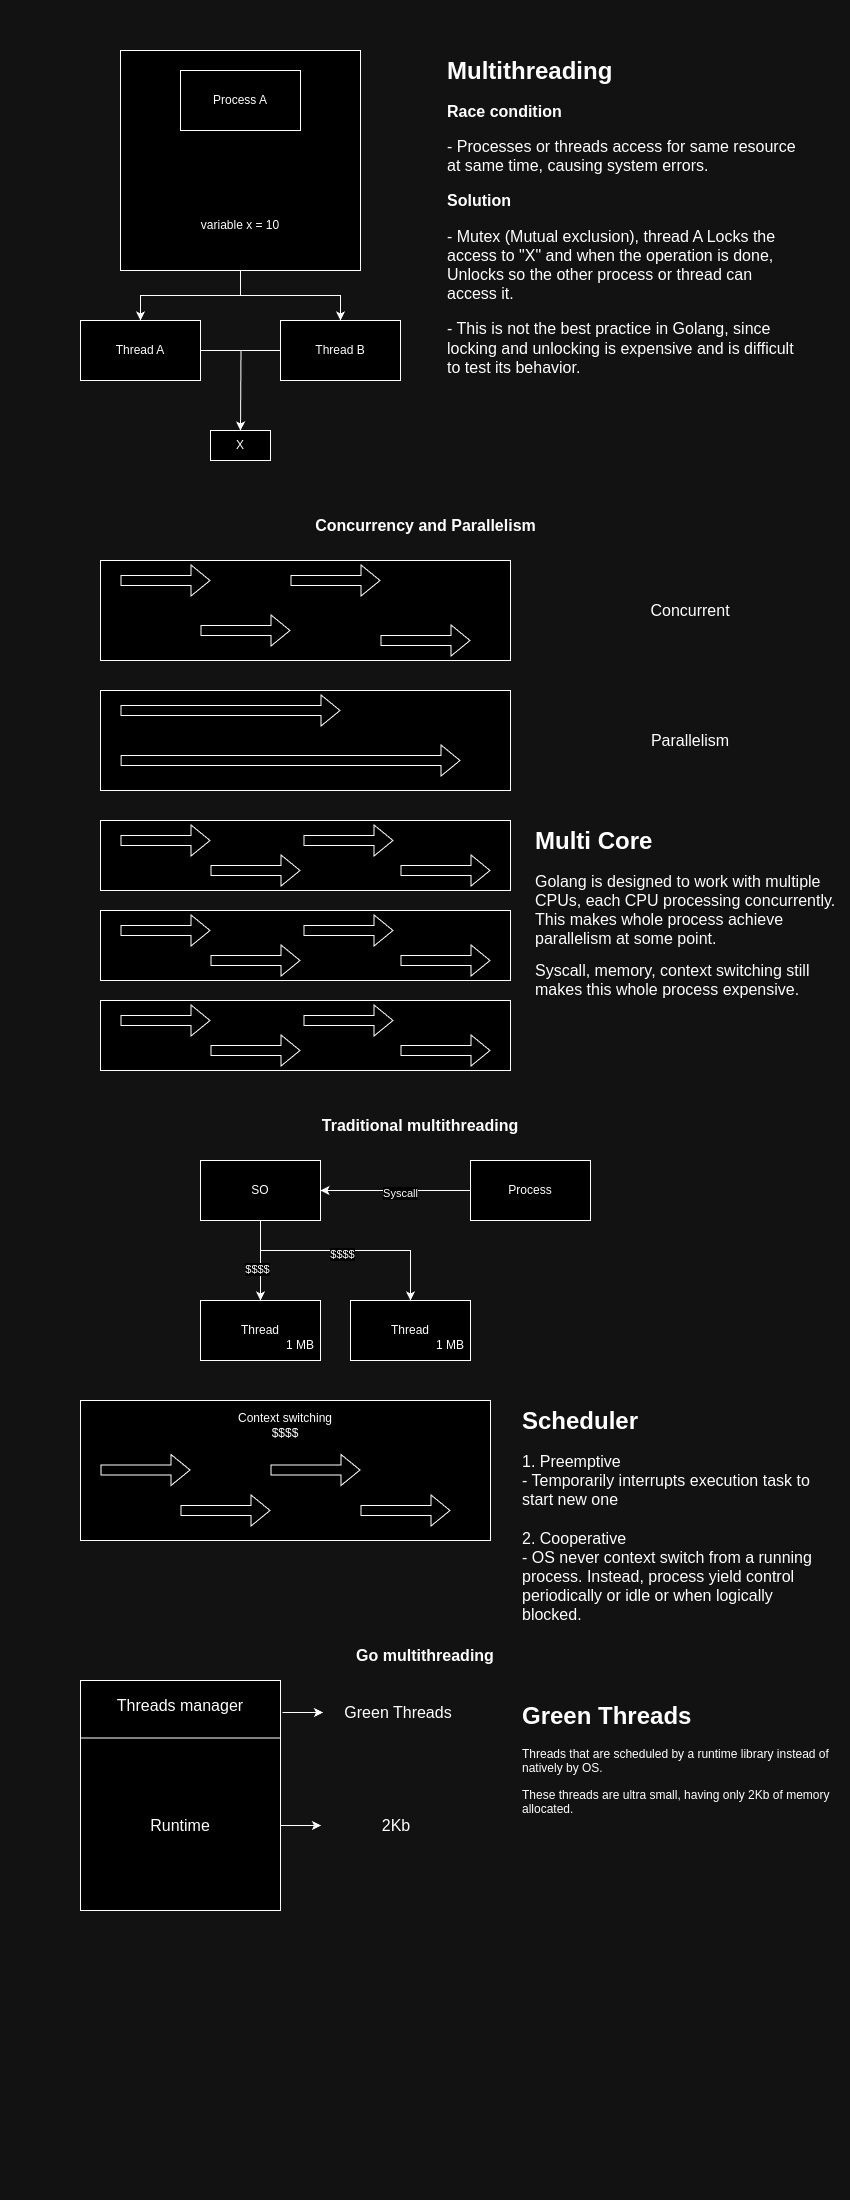

The diagram above was exported from draw.io. Its source (the exported page's mxGraphModel, read from the mxfile embedded in the PNG):
<mxGraphModel dx="1434" dy="641" grid="1" gridSize="10" guides="1" tooltips="1" connect="1" arrows="1" fold="1" page="1" pageScale="1" pageWidth="850" pageHeight="1100" math="0" shadow="0">
  <root>
    <mxCell id="0" />
    <mxCell id="1" parent="0" />
    <mxCell id="q6Hde45uYb9JobjA3llk-10" style="edgeStyle=orthogonalEdgeStyle;rounded=0;orthogonalLoop=1;jettySize=auto;html=1;" edge="1" parent="1" source="q6Hde45uYb9JobjA3llk-3" target="q6Hde45uYb9JobjA3llk-8">
      <mxGeometry relative="1" as="geometry" />
    </mxCell>
    <mxCell id="q6Hde45uYb9JobjA3llk-11" style="edgeStyle=orthogonalEdgeStyle;rounded=0;orthogonalLoop=1;jettySize=auto;html=1;" edge="1" parent="1" source="q6Hde45uYb9JobjA3llk-3" target="q6Hde45uYb9JobjA3llk-9">
      <mxGeometry relative="1" as="geometry" />
    </mxCell>
    <mxCell id="q6Hde45uYb9JobjA3llk-3" value="" style="rounded=0;whiteSpace=wrap;html=1;" vertex="1" parent="1">
      <mxGeometry x="120" y="50" width="240" height="220" as="geometry" />
    </mxCell>
    <mxCell id="q6Hde45uYb9JobjA3llk-1" value="Process A" style="rounded=0;whiteSpace=wrap;html=1;" vertex="1" parent="1">
      <mxGeometry x="180" y="70" width="120" height="60" as="geometry" />
    </mxCell>
    <mxCell id="q6Hde45uYb9JobjA3llk-17" style="edgeStyle=orthogonalEdgeStyle;rounded=0;orthogonalLoop=1;jettySize=auto;html=1;entryX=0.5;entryY=0;entryDx=0;entryDy=0;" edge="1" parent="1" source="q6Hde45uYb9JobjA3llk-8">
      <mxGeometry relative="1" as="geometry">
        <mxPoint x="240" y="430" as="targetPoint" />
      </mxGeometry>
    </mxCell>
    <mxCell id="q6Hde45uYb9JobjA3llk-8" value="Thread A" style="rounded=0;whiteSpace=wrap;html=1;" vertex="1" parent="1">
      <mxGeometry x="80" y="320" width="120" height="60" as="geometry" />
    </mxCell>
    <mxCell id="q6Hde45uYb9JobjA3llk-18" style="edgeStyle=orthogonalEdgeStyle;rounded=0;orthogonalLoop=1;jettySize=auto;html=1;" edge="1" parent="1" source="q6Hde45uYb9JobjA3llk-9">
      <mxGeometry relative="1" as="geometry">
        <mxPoint x="240" y="430" as="targetPoint" />
      </mxGeometry>
    </mxCell>
    <mxCell id="q6Hde45uYb9JobjA3llk-9" value="Thread B" style="rounded=0;whiteSpace=wrap;html=1;" vertex="1" parent="1">
      <mxGeometry x="280" y="320" width="120" height="60" as="geometry" />
    </mxCell>
    <mxCell id="q6Hde45uYb9JobjA3llk-12" value="variable x&lt;span style=&quot;background-color: initial;&quot;&gt;&amp;nbsp;= 10&lt;/span&gt;" style="text;html=1;align=center;verticalAlign=middle;whiteSpace=wrap;rounded=0;" vertex="1" parent="1">
      <mxGeometry x="180" y="210" width="120" height="30" as="geometry" />
    </mxCell>
    <mxCell id="q6Hde45uYb9JobjA3llk-20" value="&lt;h1 style=&quot;margin-top: 0px;&quot;&gt;Multithreading&lt;/h1&gt;&lt;p style=&quot;font-size: 16px;&quot;&gt;&lt;b&gt;Race condition&lt;/b&gt;&lt;/p&gt;&lt;p style=&quot;font-size: 16px;&quot;&gt;- Processes or threads access for same resource at same time, causing system errors.&lt;/p&gt;&lt;p style=&quot;font-size: 16px;&quot;&gt;&lt;b&gt;Solution&lt;/b&gt;&lt;/p&gt;&lt;p style=&quot;font-size: 16px;&quot;&gt;- Mutex (Mutual exclusion), thread A Locks the access to &quot;X&quot; and when the operation is done, Unlocks so the other process or thread can access it.&lt;/p&gt;&lt;p style=&quot;font-size: 16px;&quot;&gt;- This is not the best practice in Golang, since locking and unlocking is expensive and is difficult to test its behavior.&lt;/p&gt;" style="text;html=1;whiteSpace=wrap;overflow=hidden;rounded=0;fillColor=none;shadow=0;" vertex="1" parent="1">
      <mxGeometry x="445" y="50" width="355" height="330" as="geometry" />
    </mxCell>
    <mxCell id="q6Hde45uYb9JobjA3llk-21" value="X" style="rounded=0;whiteSpace=wrap;html=1;" vertex="1" parent="1">
      <mxGeometry x="210" y="430" width="60" height="30" as="geometry" />
    </mxCell>
    <mxCell id="q6Hde45uYb9JobjA3llk-22" value="&lt;font style=&quot;font-size: 16px;&quot;&gt;&lt;b&gt;Concurrency and Parallelism&lt;/b&gt;&lt;/font&gt;" style="text;html=1;align=center;verticalAlign=middle;whiteSpace=wrap;rounded=0;" vertex="1" parent="1">
      <mxGeometry x="303" y="510" width="245" height="30" as="geometry" />
    </mxCell>
    <mxCell id="q6Hde45uYb9JobjA3llk-23" value="" style="rounded=0;whiteSpace=wrap;html=1;" vertex="1" parent="1">
      <mxGeometry x="100" y="560" width="410" height="100" as="geometry" />
    </mxCell>
    <mxCell id="q6Hde45uYb9JobjA3llk-25" value="" style="shape=flexArrow;endArrow=classic;html=1;rounded=0;" edge="1" parent="1">
      <mxGeometry width="50" height="50" relative="1" as="geometry">
        <mxPoint x="120" y="580" as="sourcePoint" />
        <mxPoint x="210" y="580" as="targetPoint" />
      </mxGeometry>
    </mxCell>
    <mxCell id="q6Hde45uYb9JobjA3llk-26" value="" style="shape=flexArrow;endArrow=classic;html=1;rounded=0;" edge="1" parent="1">
      <mxGeometry width="50" height="50" relative="1" as="geometry">
        <mxPoint x="200" y="630" as="sourcePoint" />
        <mxPoint x="290" y="630" as="targetPoint" />
      </mxGeometry>
    </mxCell>
    <mxCell id="q6Hde45uYb9JobjA3llk-27" value="" style="shape=flexArrow;endArrow=classic;html=1;rounded=0;" edge="1" parent="1">
      <mxGeometry width="50" height="50" relative="1" as="geometry">
        <mxPoint x="290" y="580" as="sourcePoint" />
        <mxPoint x="380" y="580" as="targetPoint" />
      </mxGeometry>
    </mxCell>
    <mxCell id="q6Hde45uYb9JobjA3llk-28" value="" style="shape=flexArrow;endArrow=classic;html=1;rounded=0;" edge="1" parent="1">
      <mxGeometry width="50" height="50" relative="1" as="geometry">
        <mxPoint x="380" y="640" as="sourcePoint" />
        <mxPoint x="470" y="640" as="targetPoint" />
      </mxGeometry>
    </mxCell>
    <mxCell id="q6Hde45uYb9JobjA3llk-29" value="&lt;font style=&quot;font-size: 16px;&quot;&gt;Concurrent&lt;/font&gt;" style="text;html=1;align=center;verticalAlign=middle;whiteSpace=wrap;rounded=0;" vertex="1" parent="1">
      <mxGeometry x="580" y="560" width="220" height="100" as="geometry" />
    </mxCell>
    <mxCell id="q6Hde45uYb9JobjA3llk-30" value="" style="rounded=0;whiteSpace=wrap;html=1;" vertex="1" parent="1">
      <mxGeometry x="100" y="690" width="410" height="100" as="geometry" />
    </mxCell>
    <mxCell id="q6Hde45uYb9JobjA3llk-31" value="" style="shape=flexArrow;endArrow=classic;html=1;rounded=0;" edge="1" parent="1">
      <mxGeometry width="50" height="50" relative="1" as="geometry">
        <mxPoint x="120" y="710" as="sourcePoint" />
        <mxPoint x="340" y="710" as="targetPoint" />
      </mxGeometry>
    </mxCell>
    <mxCell id="q6Hde45uYb9JobjA3llk-32" value="" style="shape=flexArrow;endArrow=classic;html=1;rounded=0;exitX=0.049;exitY=0.7;exitDx=0;exitDy=0;exitPerimeter=0;entryX=0.878;entryY=0.7;entryDx=0;entryDy=0;entryPerimeter=0;" edge="1" parent="1" source="q6Hde45uYb9JobjA3llk-30" target="q6Hde45uYb9JobjA3llk-30">
      <mxGeometry width="50" height="50" relative="1" as="geometry">
        <mxPoint x="200" y="760" as="sourcePoint" />
        <mxPoint x="290" y="760" as="targetPoint" />
      </mxGeometry>
    </mxCell>
    <mxCell id="q6Hde45uYb9JobjA3llk-35" value="&lt;font style=&quot;font-size: 16px;&quot;&gt;Parallelism&lt;/font&gt;" style="text;html=1;align=center;verticalAlign=middle;whiteSpace=wrap;rounded=0;" vertex="1" parent="1">
      <mxGeometry x="580" y="690" width="220" height="100" as="geometry" />
    </mxCell>
    <mxCell id="q6Hde45uYb9JobjA3llk-37" value="" style="rounded=0;whiteSpace=wrap;html=1;" vertex="1" parent="1">
      <mxGeometry x="100" y="820" width="410" height="70" as="geometry" />
    </mxCell>
    <mxCell id="q6Hde45uYb9JobjA3llk-38" value="" style="shape=flexArrow;endArrow=classic;html=1;rounded=0;" edge="1" parent="1">
      <mxGeometry width="50" height="50" relative="1" as="geometry">
        <mxPoint x="120" y="840" as="sourcePoint" />
        <mxPoint x="210" y="840" as="targetPoint" />
      </mxGeometry>
    </mxCell>
    <mxCell id="q6Hde45uYb9JobjA3llk-39" value="" style="shape=flexArrow;endArrow=classic;html=1;rounded=0;" edge="1" parent="1">
      <mxGeometry width="50" height="50" relative="1" as="geometry">
        <mxPoint x="210" y="870" as="sourcePoint" />
        <mxPoint x="300" y="870" as="targetPoint" />
      </mxGeometry>
    </mxCell>
    <mxCell id="q6Hde45uYb9JobjA3llk-40" value="" style="shape=flexArrow;endArrow=classic;html=1;rounded=0;" edge="1" parent="1">
      <mxGeometry width="50" height="50" relative="1" as="geometry">
        <mxPoint x="303" y="840" as="sourcePoint" />
        <mxPoint x="393" y="840" as="targetPoint" />
      </mxGeometry>
    </mxCell>
    <mxCell id="q6Hde45uYb9JobjA3llk-41" value="" style="shape=flexArrow;endArrow=classic;html=1;rounded=0;" edge="1" parent="1">
      <mxGeometry width="50" height="50" relative="1" as="geometry">
        <mxPoint x="400" y="870" as="sourcePoint" />
        <mxPoint x="490" y="870" as="targetPoint" />
      </mxGeometry>
    </mxCell>
    <mxCell id="q6Hde45uYb9JobjA3llk-43" value="" style="rounded=0;whiteSpace=wrap;html=1;" vertex="1" parent="1">
      <mxGeometry x="100" y="910" width="410" height="70" as="geometry" />
    </mxCell>
    <mxCell id="q6Hde45uYb9JobjA3llk-44" value="" style="shape=flexArrow;endArrow=classic;html=1;rounded=0;" edge="1" parent="1">
      <mxGeometry width="50" height="50" relative="1" as="geometry">
        <mxPoint x="120" y="930" as="sourcePoint" />
        <mxPoint x="210" y="930" as="targetPoint" />
      </mxGeometry>
    </mxCell>
    <mxCell id="q6Hde45uYb9JobjA3llk-45" value="" style="shape=flexArrow;endArrow=classic;html=1;rounded=0;" edge="1" parent="1">
      <mxGeometry width="50" height="50" relative="1" as="geometry">
        <mxPoint x="210" y="960" as="sourcePoint" />
        <mxPoint x="300" y="960" as="targetPoint" />
      </mxGeometry>
    </mxCell>
    <mxCell id="q6Hde45uYb9JobjA3llk-46" value="" style="shape=flexArrow;endArrow=classic;html=1;rounded=0;" edge="1" parent="1">
      <mxGeometry width="50" height="50" relative="1" as="geometry">
        <mxPoint x="303" y="930" as="sourcePoint" />
        <mxPoint x="393" y="930" as="targetPoint" />
      </mxGeometry>
    </mxCell>
    <mxCell id="q6Hde45uYb9JobjA3llk-47" value="" style="shape=flexArrow;endArrow=classic;html=1;rounded=0;" edge="1" parent="1">
      <mxGeometry width="50" height="50" relative="1" as="geometry">
        <mxPoint x="400" y="960" as="sourcePoint" />
        <mxPoint x="490" y="960" as="targetPoint" />
      </mxGeometry>
    </mxCell>
    <mxCell id="q6Hde45uYb9JobjA3llk-48" value="" style="rounded=0;whiteSpace=wrap;html=1;" vertex="1" parent="1">
      <mxGeometry x="100" y="1000" width="410" height="70" as="geometry" />
    </mxCell>
    <mxCell id="q6Hde45uYb9JobjA3llk-49" value="" style="shape=flexArrow;endArrow=classic;html=1;rounded=0;" edge="1" parent="1">
      <mxGeometry width="50" height="50" relative="1" as="geometry">
        <mxPoint x="120" y="1020" as="sourcePoint" />
        <mxPoint x="210" y="1020" as="targetPoint" />
      </mxGeometry>
    </mxCell>
    <mxCell id="q6Hde45uYb9JobjA3llk-50" value="" style="shape=flexArrow;endArrow=classic;html=1;rounded=0;" edge="1" parent="1">
      <mxGeometry width="50" height="50" relative="1" as="geometry">
        <mxPoint x="210" y="1050" as="sourcePoint" />
        <mxPoint x="300" y="1050" as="targetPoint" />
      </mxGeometry>
    </mxCell>
    <mxCell id="q6Hde45uYb9JobjA3llk-51" value="" style="shape=flexArrow;endArrow=classic;html=1;rounded=0;" edge="1" parent="1">
      <mxGeometry width="50" height="50" relative="1" as="geometry">
        <mxPoint x="303" y="1020" as="sourcePoint" />
        <mxPoint x="393" y="1020" as="targetPoint" />
      </mxGeometry>
    </mxCell>
    <mxCell id="q6Hde45uYb9JobjA3llk-52" value="" style="shape=flexArrow;endArrow=classic;html=1;rounded=0;" edge="1" parent="1">
      <mxGeometry width="50" height="50" relative="1" as="geometry">
        <mxPoint x="400" y="1050" as="sourcePoint" />
        <mxPoint x="490" y="1050" as="targetPoint" />
      </mxGeometry>
    </mxCell>
    <mxCell id="q6Hde45uYb9JobjA3llk-57" value="&lt;h1 style=&quot;margin-top: 0px;&quot;&gt;Multi Core&lt;/h1&gt;&lt;p&gt;&lt;font style=&quot;font-size: 16px;&quot;&gt;Golang is designed to work with multiple CPUs, each CPU processing concurrently. This makes whole process achieve parallelism at some point.&lt;/font&gt;&lt;/p&gt;&lt;p&gt;&lt;span style=&quot;font-size: 16px;&quot;&gt;Syscall, memory, context switching still makes this whole process expensive.&lt;/span&gt;&lt;/p&gt;" style="text;html=1;whiteSpace=wrap;overflow=hidden;rounded=0;" vertex="1" parent="1">
      <mxGeometry x="532.5" y="820" width="307.5" height="250" as="geometry" />
    </mxCell>
    <mxCell id="q6Hde45uYb9JobjA3llk-60" style="edgeStyle=orthogonalEdgeStyle;rounded=0;orthogonalLoop=1;jettySize=auto;html=1;entryX=1;entryY=0.5;entryDx=0;entryDy=0;" edge="1" parent="1" source="q6Hde45uYb9JobjA3llk-58" target="q6Hde45uYb9JobjA3llk-59">
      <mxGeometry relative="1" as="geometry" />
    </mxCell>
    <mxCell id="q6Hde45uYb9JobjA3llk-61" value="Syscall" style="edgeLabel;html=1;align=center;verticalAlign=middle;resizable=0;points=[];" vertex="1" connectable="0" parent="q6Hde45uYb9JobjA3llk-60">
      <mxGeometry x="-0.0533" y="2" relative="1" as="geometry">
        <mxPoint as="offset" />
      </mxGeometry>
    </mxCell>
    <mxCell id="q6Hde45uYb9JobjA3llk-58" value="Process" style="rounded=0;whiteSpace=wrap;html=1;" vertex="1" parent="1">
      <mxGeometry x="470" y="1160" width="120" height="60" as="geometry" />
    </mxCell>
    <mxCell id="q6Hde45uYb9JobjA3llk-65" style="edgeStyle=orthogonalEdgeStyle;rounded=0;orthogonalLoop=1;jettySize=auto;html=1;entryX=0.5;entryY=0;entryDx=0;entryDy=0;" edge="1" parent="1" source="q6Hde45uYb9JobjA3llk-59" target="q6Hde45uYb9JobjA3llk-63">
      <mxGeometry relative="1" as="geometry" />
    </mxCell>
    <mxCell id="q6Hde45uYb9JobjA3llk-70" value="$$$$" style="edgeLabel;html=1;align=center;verticalAlign=middle;resizable=0;points=[];" vertex="1" connectable="0" parent="q6Hde45uYb9JobjA3llk-65">
      <mxGeometry x="0.2" y="-4" relative="1" as="geometry">
        <mxPoint as="offset" />
      </mxGeometry>
    </mxCell>
    <mxCell id="q6Hde45uYb9JobjA3llk-66" style="edgeStyle=orthogonalEdgeStyle;rounded=0;orthogonalLoop=1;jettySize=auto;html=1;entryX=0.5;entryY=0;entryDx=0;entryDy=0;" edge="1" parent="1" source="q6Hde45uYb9JobjA3llk-59" target="q6Hde45uYb9JobjA3llk-64">
      <mxGeometry relative="1" as="geometry">
        <Array as="points">
          <mxPoint x="260" y="1250" />
          <mxPoint x="410" y="1250" />
        </Array>
      </mxGeometry>
    </mxCell>
    <mxCell id="q6Hde45uYb9JobjA3llk-69" value="$$$$" style="edgeLabel;html=1;align=center;verticalAlign=middle;resizable=0;points=[];" vertex="1" connectable="0" parent="q6Hde45uYb9JobjA3llk-66">
      <mxGeometry x="-0.0348" y="-3" relative="1" as="geometry">
        <mxPoint as="offset" />
      </mxGeometry>
    </mxCell>
    <mxCell id="q6Hde45uYb9JobjA3llk-59" value="SO" style="rounded=0;whiteSpace=wrap;html=1;" vertex="1" parent="1">
      <mxGeometry x="200" y="1160" width="120" height="60" as="geometry" />
    </mxCell>
    <mxCell id="q6Hde45uYb9JobjA3llk-63" value="Thread" style="rounded=0;whiteSpace=wrap;html=1;" vertex="1" parent="1">
      <mxGeometry x="200" y="1300" width="120" height="60" as="geometry" />
    </mxCell>
    <mxCell id="q6Hde45uYb9JobjA3llk-64" value="Thread" style="rounded=0;whiteSpace=wrap;html=1;" vertex="1" parent="1">
      <mxGeometry x="350" y="1300" width="120" height="60" as="geometry" />
    </mxCell>
    <mxCell id="q6Hde45uYb9JobjA3llk-67" value="1 MB" style="text;html=1;align=center;verticalAlign=middle;whiteSpace=wrap;rounded=0;" vertex="1" parent="1">
      <mxGeometry x="270" y="1330" width="60" height="30" as="geometry" />
    </mxCell>
    <mxCell id="q6Hde45uYb9JobjA3llk-68" value="1 MB" style="text;html=1;align=center;verticalAlign=middle;whiteSpace=wrap;rounded=0;" vertex="1" parent="1">
      <mxGeometry x="420" y="1330" width="60" height="30" as="geometry" />
    </mxCell>
    <mxCell id="q6Hde45uYb9JobjA3llk-73" value="" style="rounded=0;whiteSpace=wrap;html=1;" vertex="1" parent="1">
      <mxGeometry x="80" y="1400" width="410" height="140" as="geometry" />
    </mxCell>
    <mxCell id="q6Hde45uYb9JobjA3llk-74" value="" style="shape=flexArrow;endArrow=classic;html=1;rounded=0;" edge="1" parent="1">
      <mxGeometry width="50" height="50" relative="1" as="geometry">
        <mxPoint x="100" y="1469.5" as="sourcePoint" />
        <mxPoint x="190" y="1469.5" as="targetPoint" />
      </mxGeometry>
    </mxCell>
    <mxCell id="q6Hde45uYb9JobjA3llk-75" value="" style="shape=flexArrow;endArrow=classic;html=1;rounded=0;" edge="1" parent="1">
      <mxGeometry width="50" height="50" relative="1" as="geometry">
        <mxPoint x="180" y="1510" as="sourcePoint" />
        <mxPoint x="270" y="1510" as="targetPoint" />
      </mxGeometry>
    </mxCell>
    <mxCell id="q6Hde45uYb9JobjA3llk-76" value="" style="shape=flexArrow;endArrow=classic;html=1;rounded=0;" edge="1" parent="1">
      <mxGeometry width="50" height="50" relative="1" as="geometry">
        <mxPoint x="270" y="1469.5" as="sourcePoint" />
        <mxPoint x="360" y="1469.5" as="targetPoint" />
      </mxGeometry>
    </mxCell>
    <mxCell id="q6Hde45uYb9JobjA3llk-77" value="" style="shape=flexArrow;endArrow=classic;html=1;rounded=0;" edge="1" parent="1">
      <mxGeometry width="50" height="50" relative="1" as="geometry">
        <mxPoint x="360" y="1510" as="sourcePoint" />
        <mxPoint x="450" y="1510" as="targetPoint" />
      </mxGeometry>
    </mxCell>
    <mxCell id="q6Hde45uYb9JobjA3llk-78" value="Context switching&lt;div&gt;$$$$&lt;/div&gt;" style="text;html=1;align=center;verticalAlign=middle;whiteSpace=wrap;rounded=0;" vertex="1" parent="1">
      <mxGeometry x="215" y="1410" width="140" height="30" as="geometry" />
    </mxCell>
    <mxCell id="q6Hde45uYb9JobjA3llk-79" value="&lt;h1 style=&quot;margin-top: 0px;&quot;&gt;Scheduler&lt;/h1&gt;&lt;div style=&quot;font-size: 16px;&quot;&gt;&lt;font style=&quot;font-size: 16px;&quot;&gt;1. Preemptive&lt;/font&gt;&lt;/div&gt;&lt;div style=&quot;font-size: 16px;&quot;&gt;&lt;font style=&quot;font-size: 16px;&quot;&gt;- Temporarily interrupts execution task to start new one&lt;/font&gt;&lt;/div&gt;&lt;div style=&quot;font-size: 16px;&quot;&gt;&lt;font style=&quot;font-size: 16px;&quot;&gt;&lt;br&gt;&lt;/font&gt;&lt;/div&gt;&lt;div style=&quot;font-size: 16px;&quot;&gt;&lt;font style=&quot;font-size: 16px;&quot;&gt;2. Cooperative&lt;/font&gt;&lt;/div&gt;&lt;div style=&quot;font-size: 16px;&quot;&gt;&lt;font style=&quot;font-size: 16px;&quot;&gt;- OS never context switch from a running process. Instead, process yield control periodically or idle or when logically blocked.&lt;/font&gt;&lt;/div&gt;" style="text;html=1;whiteSpace=wrap;overflow=hidden;rounded=0;" vertex="1" parent="1">
      <mxGeometry x="520" y="1400" width="310" height="260" as="geometry" />
    </mxCell>
    <mxCell id="q6Hde45uYb9JobjA3llk-80" value="&lt;font style=&quot;font-size: 16px;&quot;&gt;&lt;b&gt;Traditional multithreading&lt;/b&gt;&lt;/font&gt;" style="text;html=1;align=center;verticalAlign=middle;whiteSpace=wrap;rounded=0;" vertex="1" parent="1">
      <mxGeometry x="170" y="1110" width="500" height="30" as="geometry" />
    </mxCell>
    <mxCell id="q6Hde45uYb9JobjA3llk-82" value="&lt;font style=&quot;font-size: 16px;&quot;&gt;&lt;b&gt;Go multithreading&lt;/b&gt;&lt;/font&gt;" style="text;html=1;align=center;verticalAlign=middle;whiteSpace=wrap;rounded=0;" vertex="1" parent="1">
      <mxGeometry x="175" y="1640" width="500" height="30" as="geometry" />
    </mxCell>
    <mxCell id="q6Hde45uYb9JobjA3llk-83" value="" style="rounded=0;whiteSpace=wrap;html=1;" vertex="1" parent="1">
      <mxGeometry x="80" y="1680" width="200" height="230" as="geometry" />
    </mxCell>
    <mxCell id="q6Hde45uYb9JobjA3llk-84" value="" style="endArrow=none;html=1;rounded=0;exitX=0;exitY=0.25;exitDx=0;exitDy=0;entryX=1;entryY=0.25;entryDx=0;entryDy=0;" edge="1" parent="1" source="q6Hde45uYb9JobjA3llk-83" target="q6Hde45uYb9JobjA3llk-83">
      <mxGeometry width="50" height="50" relative="1" as="geometry">
        <mxPoint x="360" y="1750" as="sourcePoint" />
        <mxPoint x="410" y="1700" as="targetPoint" />
      </mxGeometry>
    </mxCell>
    <mxCell id="q6Hde45uYb9JobjA3llk-85" value="&lt;font style=&quot;font-size: 16px;&quot;&gt;Threads manager&lt;/font&gt;" style="text;html=1;align=center;verticalAlign=middle;whiteSpace=wrap;rounded=0;" vertex="1" parent="1">
      <mxGeometry x="110" y="1690" width="140" height="30" as="geometry" />
    </mxCell>
    <mxCell id="q6Hde45uYb9JobjA3llk-86" value="&lt;font style=&quot;font-size: 16px;&quot;&gt;Runtime&lt;/font&gt;" style="text;html=1;align=center;verticalAlign=middle;whiteSpace=wrap;rounded=0;" vertex="1" parent="1">
      <mxGeometry x="90" y="1750" width="180" height="150" as="geometry" />
    </mxCell>
    <mxCell id="q6Hde45uYb9JobjA3llk-87" value="" style="endArrow=classic;html=1;rounded=0;exitX=1.01;exitY=0.139;exitDx=0;exitDy=0;exitPerimeter=0;" edge="1" parent="1" source="q6Hde45uYb9JobjA3llk-83" target="q6Hde45uYb9JobjA3llk-88">
      <mxGeometry width="50" height="50" relative="1" as="geometry">
        <mxPoint x="360" y="1750" as="sourcePoint" />
        <mxPoint x="410" y="1712" as="targetPoint" />
      </mxGeometry>
    </mxCell>
    <mxCell id="q6Hde45uYb9JobjA3llk-88" value="&lt;font style=&quot;font-size: 16px;&quot;&gt;Green Threads&lt;/font&gt;" style="text;html=1;align=center;verticalAlign=middle;whiteSpace=wrap;rounded=0;" vertex="1" parent="1">
      <mxGeometry x="322.5" y="1697" width="150" height="30" as="geometry" />
    </mxCell>
    <mxCell id="q6Hde45uYb9JobjA3llk-89" value="" style="endArrow=classic;html=1;rounded=0;exitX=1.01;exitY=0.139;exitDx=0;exitDy=0;exitPerimeter=0;" edge="1" parent="1" target="q6Hde45uYb9JobjA3llk-90">
      <mxGeometry width="50" height="50" relative="1" as="geometry">
        <mxPoint x="280" y="1825" as="sourcePoint" />
        <mxPoint x="408" y="1825" as="targetPoint" />
      </mxGeometry>
    </mxCell>
    <mxCell id="q6Hde45uYb9JobjA3llk-90" value="&lt;font style=&quot;font-size: 16px;&quot;&gt;2Kb&lt;/font&gt;" style="text;html=1;align=center;verticalAlign=middle;whiteSpace=wrap;rounded=0;" vertex="1" parent="1">
      <mxGeometry x="320.5" y="1810" width="150" height="30" as="geometry" />
    </mxCell>
    <mxCell id="q6Hde45uYb9JobjA3llk-91" value="&lt;h1 style=&quot;margin-top: 0px;&quot;&gt;Green Threads&lt;/h1&gt;&lt;p&gt;Threads that are scheduled by a runtime library instead of natively by OS.&lt;/p&gt;&lt;p&gt;These threads are ultra small, having only 2Kb of memory allocated.&lt;/p&gt;" style="text;html=1;whiteSpace=wrap;overflow=hidden;rounded=0;" vertex="1" parent="1">
      <mxGeometry x="520" y="1695" width="320" height="285" as="geometry" />
    </mxCell>
  </root>
</mxGraphModel>